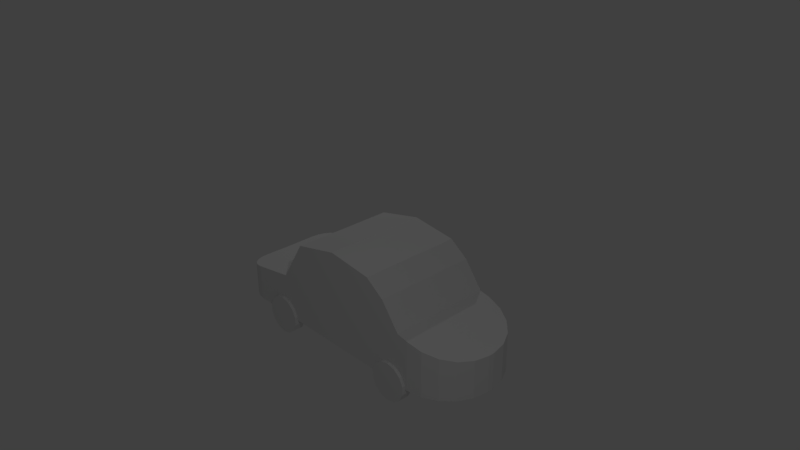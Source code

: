 # Source: car2.blend  (saved by Blender 2.79.0; exported with 4.5.12 LTS)
import bpy
from mathutils import Matrix  # noqa: F401  (used for matrix-valued properties, if any)

bpy.ops.wm.read_factory_settings(use_empty=True)
scene = bpy.context.scene
scene.name = 'Scene'

# ---- collections
col_collection_1 = bpy.data.collections.new('Collection 1'); scene.collection.children.link(col_collection_1)

# ---- materials (node trees are filled in below, after node groups)
mat_material = bpy.data.materials.new('Material')
mat_material.alpha_threshold = 0.0
mat_material.use_transparent_shadow = False
mat_material.roughness = 0.5
mat_material.line_color = (0.0, 0.0, 0.0, 1.0)

# ---- material node trees

# ---- world
world_world = bpy.data.worlds.new('World'); scene.world = world_world
world_world.color = (0.05088, 0.05088, 0.05088)
world_world.use_sun_shadow = False
world_world.sun_shadow_jitter_overblur = 0.0
world_world.cycles.sampling_method = 'MANUAL'

# ---- cameras
cam_camera = bpy.data.cameras.new('Camera')
cam_camera.clip_end = 100.0
cam_camera.lens = 35.0
cam_camera.sensor_width = 32.0
cam_camera.sensor_height = 18.0
cam_camera.ortho_scale = 7.314
cam_camera.dof.focus_distance = 0.0
cam_camera.dof.aperture_fstop = 128.0

# ---- lights
light_point = bpy.data.lights.new('Point', 'POINT')
light_point.transmission_factor = 0.0
light_point.energy = 100.0
light_point.shadow_buffer_clip_start = 0.5
light_point.shadow_soft_size = 0.1
light_point.shadow_maximum_resolution = 0.006
light_point.use_absolute_resolution = True
light_lamp = bpy.data.lights.new('Lamp', 'POINT')
light_lamp.transmission_factor = 0.0
light_lamp.cutoff_distance = 30.0
light_lamp.energy = 100.0
light_lamp.shadow_buffer_clip_start = 1.001
light_lamp.shadow_soft_size = 0.1
light_lamp.shadow_maximum_resolution = 0.006
light_lamp.use_absolute_resolution = True

# ---- meshes
me_cube = bpy.data.meshes.new('Cube')
me_cube.from_pydata([(-1.031, 0.7141, 0.06796), (-0.1352, 0.7141, 0.3313), (0.8642, 0.7141, -0.3959), (0.5036, 0.7141, 0.18), (-0.7697, 0.7141, 0.2541), (-1.293, 0.7141, -0.2812), (-2.119, -0.01607, -1.004), (1.739, -0.01607, -1.004), (-0.7689, -0.01607, 0.25), (-0.1344, -0.01607, 0.3273), (1.742, -0.01607, -0.5507), (0.865, -0.01607, -0.3999), (-1.292, -0.01607, -0.2767), (-1.03, -0.01607, 0.0639), (0.5044, -0.01607, 0.176), (-2.116, -0.01607, -0.4906), (-1.154, 0.7541, -0.7447), (-1.154, 0.6065, -0.7447), (0.9197, 0.6065, -0.7447), (0.9197, 0.7541, -0.7447), (0.8039, 0.6065, -0.7712), (0.8039, 0.7541, -0.7712), (0.711, 0.6065, -0.8453), (0.711, 0.7541, -0.8453), (0.6594, 0.6065, -0.9523), (0.6594, 0.7541, -0.9523), (0.6594, 0.6065, -1.071), (0.6594, 0.7541, -1.071), (0.711, 0.6065, -1.178), (0.711, 0.7541, -1.178), (0.8039, 0.6065, -1.252), (0.8039, 0.7541, -1.252), (0.9197, 0.6065, -1.279), (0.9197, 0.7541, -1.279), (1.036, 0.6065, -1.252), (1.036, 0.7541, -1.252), (1.128, 0.6065, -1.178), (1.128, 0.7541, -1.178), (1.18, 0.6065, -1.071), (1.18, 0.7541, -1.071), (1.18, 0.6065, -0.9523), (1.18, 0.7541, -0.9523), (1.128, 0.6065, -0.8453), (1.128, 0.7541, -0.8453), (1.036, 0.6065, -0.7712), (1.036, 0.7541, -0.7712), (-1.27, 0.6065, -0.7712), (-1.27, 0.7541, -0.7712), (-1.363, 0.6065, -0.8453), (-1.363, 0.7541, -0.8453), (-1.415, 0.6065, -0.9523), (-1.415, 0.7541, -0.9523), (-1.415, 0.6065, -1.071), (-1.415, 0.7541, -1.071), (-1.363, 0.6065, -1.178), (-1.363, 0.7541, -1.178), (-1.27, 0.6065, -1.252), (-1.27, 0.7541, -1.252), (-1.154, 0.6065, -1.279), (-1.154, 0.7541, -1.279), (-1.038, 0.6065, -1.252), (-1.038, 0.7541, -1.252), (-0.9455, 0.6065, -1.178), (-0.9455, 0.7541, -1.178), (-0.8939, 0.6065, -1.071), (-0.8939, 0.7541, -1.071), (-0.8939, 0.6065, -0.9523), (-0.8939, 0.7541, -0.9523), (-0.9455, 0.6065, -0.8453), (-0.9455, 0.7541, -0.8453), (-1.038, 0.6065, -0.7712), (-1.038, 0.7541, -0.7712), (-1.446, 0.7141, -1.0), (-2.12, 0.04009, -1.0), (-1.654, 0.6811, -1.0), (-1.842, 0.5853, -1.0), (-1.991, 0.4362, -1.0), (-2.087, 0.2484, -1.0), (-2.117, 0.04009, -0.4879), (-1.443, 0.7141, -0.3111), (-2.084, 0.2484, -0.4753), (-1.988, 0.4362, -0.4522), (-1.839, 0.5853, -0.4153), (-1.651, 0.6811, -0.3662), (1.738, 0.4237, -1.0), (1.448, 0.7141, -1.0), (1.724, 0.5134, -1.0), (1.683, 0.5944, -1.0), (1.619, 0.6586, -1.0), (1.538, 0.6998, -1.0), (1.452, 0.7141, -0.4968), (1.742, 0.4237, -0.5466), (1.541, 0.6998, -0.5122), (1.622, 0.6586, -0.5261), (1.686, 0.5944, -0.5371), (1.727, 0.5134, -0.5442)], [], [(73, 6, 15, 78), (6, 7, 10, 11, 14, 9, 8, 13, 12, 15), (2, 11, 10, 91, 95, 94, 93, 92, 90), (1, 9, 14, 3), (3, 14, 11, 2), (4, 8, 9, 1), (0, 13, 8, 4), (78, 15, 12, 5, 79, 83, 82, 81, 80), (84, 7, 6, 73, 77, 76, 75, 74, 72, 85, 89, 88, 87, 86), (5, 12, 13, 0), (47, 16, 71, 69, 67, 65, 63, 61, 59, 57, 55, 53, 51, 49), (18, 19, 21, 20), (66, 67, 69, 68), (20, 21, 23, 22), (64, 65, 67, 66), (22, 23, 25, 24), (62, 63, 65, 64), (24, 25, 27, 26), (60, 61, 63, 62), (26, 27, 29, 28), (58, 59, 61, 60), (28, 29, 31, 30), (56, 57, 59, 58), (30, 31, 33, 32), (54, 55, 57, 56), (32, 33, 35, 34), (52, 53, 55, 54), (34, 35, 37, 36), (50, 51, 53, 52), (36, 37, 39, 38), (17, 46, 48, 50, 52, 54, 56, 58, 60, 62, 64, 66, 68, 70), (48, 49, 51, 50), (38, 39, 41, 40), (70, 71, 16, 17), (46, 47, 49, 48), (40, 41, 43, 42), (21, 19, 45, 43, 41, 39, 37, 35, 33, 31, 29, 27, 25, 23), (17, 16, 47, 46), (42, 43, 45, 44), (68, 69, 71, 70), (44, 45, 19, 18), (18, 20, 22, 24, 26, 28, 30, 32, 34, 36, 38, 40, 42, 44), (72, 74, 83, 79), (74, 75, 82, 83), (75, 76, 81, 82), (76, 77, 80, 81), (77, 73, 78, 80), (72, 79, 5, 0, 4, 1, 3, 2, 90, 85), (84, 86, 95, 91), (86, 87, 94, 95), (87, 88, 93, 94), (88, 89, 92, 93), (89, 85, 90, 92), (91, 10, 7, 84)])
_uv = me_cube.uv_layers.new(name='UVMap')
_uv.uv.foreach_set('vector', [0.9873, 0.9485, 0.9999, 0.9495, 0.9999, 0.8393, 0.9873, 0.8386, 0.0953, 0.7603, 0.0953, 0.6222, 0.07924, 0.6221, 0.0739, 0.6535, 0.05351, 0.6664, 0.04815, 0.6893, 0.05089, 0.712, 0.05748, 0.7213, 0.06954, 0.7307, 0.07712, 0.7602, 0.7696, 0.816, 0.934, 0.8158, 0.934, 0.6252, 0.835, 0.6253, 0.8148, 0.6284, 0.7966, 0.6374, 0.7821, 0.6513, 0.7728, 0.6689, 0.7696, 0.6884, 0.7638, 0.1372, 0.9282, 0.1372, 0.9284, 1.459e-05, 0.764, 0.0, 0.754, 0.8258, 0.754, 0.9915, 0.8879, 0.9972, 0.8879, 0.8314, 0.7638, 0.2824, 0.9281, 0.2824, 0.9282, 0.1372, 0.7638, 0.1372, 0.7638, 0.3482, 0.9282, 0.3482, 0.9281, 0.2824, 0.7638, 0.2824, 0.9157, 0.6135, 0.9284, 0.6134, 0.9284, 0.4204, 0.764, 0.4207, 0.764, 0.4554, 0.7714, 0.5043, 0.793, 0.5483, 0.8265, 0.5832, 0.8688, 0.6056, 0.6508, 0.0108, 0.5518, 0.01078, 0.5518, 0.8727, 0.5644, 0.8727, 0.6113, 0.8653, 0.6536, 0.8439, 0.6872, 0.8106, 0.7087, 0.7687, 0.7162, 0.7222, 0.7162, 0.07567, 0.713, 0.05563, 0.7037, 0.03755, 0.6892, 0.02319, 0.671, 0.01398, 0.764, 0.4207, 0.9284, 0.4204, 0.9282, 0.3482, 0.7638, 0.3482, 0.136, 0.98, 0.1099, 0.986, 0.08383, 0.98, 0.06292, 0.9632, 0.05131, 0.9388, 0.05131, 0.9118, 0.06292, 0.8874, 0.08383, 0.8706, 0.1099, 0.8646, 0.136, 0.8706, 0.1569, 0.8874, 0.1685, 0.9118, 0.1685, 0.9388, 0.1569, 0.9632, 0.2219, 0.9411, 0.1887, 0.9411, 0.1887, 0.9141, 0.2219, 0.9141, 0.2446, 0.9171, 0.2113, 0.917, 0.2114, 0.8902, 0.2447, 0.8902, 0.2219, 0.9141, 0.1887, 0.9141, 0.1887, 0.8901, 0.2219, 0.8901, 0.2447, 0.9426, 0.2114, 0.9426, 0.2113, 0.917, 0.2446, 0.9171, 0.2627, 0.9854, 0.2295, 0.9858, 0.2284, 0.9621, 0.2616, 0.9618, 0.245, 0.9619, 0.2118, 0.9618, 0.2114, 0.9426, 0.2447, 0.9426, 0.2616, 0.9618, 0.2284, 0.9621, 0.228, 0.9351, 0.2612, 0.9348, 0.235, 0.9459, 0.2682, 0.9459, 0.2683, 0.9697, 0.235, 0.9697, 0.2612, 0.9348, 0.228, 0.9351, 0.2284, 0.9102, 0.2616, 0.9098, 0.235, 0.9189, 0.2682, 0.9189, 0.2682, 0.9459, 0.235, 0.9459, 0.2616, 0.9098, 0.2284, 0.9102, 0.2295, 0.8922, 0.2627, 0.8918, 0.235, 0.894, 0.2683, 0.894, 0.2682, 0.9189, 0.235, 0.9189, 0.2233, 0.877, 0.2565, 0.877, 0.2565, 0.9019, 0.2233, 0.9019, 0.2223, 0.9082, 0.1891, 0.9086, 0.1902, 0.8906, 0.2234, 0.8903, 0.2233, 0.9019, 0.2565, 0.9019, 0.2565, 0.9289, 0.2233, 0.9289, 0.2219, 0.9332, 0.1887, 0.9336, 0.1891, 0.9086, 0.2223, 0.9082, 0.2233, 0.9289, 0.2565, 0.9289, 0.2565, 0.9526, 0.2233, 0.9526, 0.2223, 0.9602, 0.1891, 0.9606, 0.1887, 0.9336, 0.2219, 0.9332, 0.2776, 0.9701, 0.2444, 0.97, 0.2441, 0.9508, 0.2773, 0.9509, 0.1578, 0.9628, 0.1369, 0.9797, 0.1108, 0.9857, 0.08471, 0.9797, 0.06379, 0.9628, 0.05219, 0.9385, 0.05219, 0.9115, 0.06379, 0.8871, 0.08471, 0.8702, 0.1108, 0.8642, 0.1369, 0.8702, 0.1578, 0.8871, 0.1694, 0.9115, 0.1694, 0.9385, 0.2234, 0.9839, 0.1902, 0.9842, 0.1891, 0.9606, 0.2223, 0.9602, 0.2773, 0.9509, 0.2441, 0.9508, 0.2439, 0.9252, 0.2772, 0.9253, 0.2328, 0.9477, 0.1996, 0.9477, 0.1996, 0.923, 0.2328, 0.923, 0.2328, 0.896, 0.1996, 0.896, 0.1996, 0.872, 0.2328, 0.872, 0.2772, 0.9253, 0.2439, 0.9252, 0.2441, 0.8984, 0.2773, 0.8985, 0.157, 0.9633, 0.1361, 0.9801, 0.11, 0.9862, 0.08391, 0.9801, 0.063, 0.9633, 0.05139, 0.9389, 0.05139, 0.9119, 0.063, 0.8875, 0.08391, 0.8707, 0.11, 0.8647, 0.1361, 0.8707, 0.157, 0.8875, 0.1686, 0.9119, 0.1686, 0.9389, 0.2328, 0.923, 0.1996, 0.923, 0.1996, 0.896, 0.2328, 0.896, 0.2773, 0.8985, 0.2441, 0.8984, 0.2444, 0.8756, 0.2776, 0.8756, 0.2447, 0.8902, 0.2114, 0.8902, 0.2118, 0.8674, 0.245, 0.8674, 0.2219, 0.9658, 0.1887, 0.9658, 0.1887, 0.9411, 0.2219, 0.9411, 0.1358, 0.8706, 0.1567, 0.8874, 0.1684, 0.9118, 0.1684, 0.9388, 0.1567, 0.9632, 0.1358, 0.98, 0.1098, 0.986, 0.08368, 0.98, 0.06276, 0.9632, 0.05116, 0.9388, 0.05116, 0.9118, 0.06276, 0.8874, 0.08368, 0.8706, 0.1098, 0.8646, 0.4061, 0.1315, 0.4061, 0.08408, 0.2634, 0.08483, 0.251, 0.1322, 0.4061, 0.08408, 0.4061, 0.04133, 0.2744, 0.04209, 0.2634, 0.08483, 0.4061, 0.04133, 0.4061, 0.00741, 0.2827, 0.008165, 0.2744, 0.04209, 0.8975, 0.9574, 0.9402, 0.9506, 0.9402, 0.838, 0.8975, 0.8398, 0.9402, 0.9506, 0.9873, 0.9485, 0.9873, 0.8386, 0.9402, 0.838, 0.4061, 0.1315, 0.251, 0.1322, 0.2442, 0.1663, 0.1656, 0.2259, 0.1237, 0.2853, 0.1064, 0.4297, 0.1404, 0.575, 0.2701, 0.657, 0.2928, 0.7907, 0.4061, 0.7899, 0.4053, 0.8974, 0.4053, 0.8768, 0.3029, 0.8763, 0.3034, 0.8969, 0.4053, 0.8768, 0.405, 0.8578, 0.301, 0.8573, 0.3029, 0.8763, 0.405, 0.8578, 0.4043, 0.8423, 0.2979, 0.8417, 0.301, 0.8573, 0.4061, 0.8287, 0.4061, 0.8103, 0.2963, 0.8111, 0.2994, 0.8295, 0.4061, 0.8103, 0.4061, 0.7899, 0.2928, 0.7907, 0.2963, 0.8111, 0.3034, 0.8969, 0.3035, 0.9967, 0.4053, 0.9972, 0.4053, 0.8974])
me_cube.materials.append(mat_material)
me_cube.use_remesh_preserve_volume = False
me_cube.use_remesh_preserve_attributes = False
me_cube.use_mirror_vertex_groups = False
me_cube.use_paint_bone_selection = False
me_cube.use_paint_mask = True
me_cube.update()

# ---- objects
ob_point = bpy.data.objects.new('Point', light_point)
ob_cube = bpy.data.objects.new('Cube', me_cube)
ob_lamp = bpy.data.objects.new('Lamp', light_lamp)
ob_camera = bpy.data.objects.new('Camera', cam_camera)

# ---- transforms, parenting, visibility, modifiers, constraints
ob_point.location = (-5.129, 4.391, 5.873)
ob_point.lineart.crease_threshold = 0.0
ob_cube.location = (0.0, 0.0, 0.0)
ob_cube.rotation_euler = (0.0, -0.0, 3.142)
ob_cube.lock_rotations_4d = False
ob_cube.empty_display_type = 'ARROWS'
ob_cube.lineart.crease_threshold = 0.0
_m = ob_cube.modifiers.new('Mirror', 'MIRROR')
_m.use_axis = (False, True, False)
ob_lamp.location = (6.031, -3.628, 5.904)
ob_lamp.rotation_euler = (0.6503, 0.05522, 1.866)
ob_lamp.lock_rotations_4d = False
ob_lamp.empty_display_type = 'ARROWS'
ob_lamp.color = (0.0, 0.0, 0.0, 0.0)
ob_lamp.lineart.crease_threshold = 0.0
ob_camera.location = (7.481, -6.508, 5.344)
ob_camera.rotation_euler = (1.109, 0.0, 0.8149)
ob_camera.lock_rotations_4d = False
ob_camera.empty_display_type = 'ARROWS'
ob_camera.color = (0.0, 0.0, 0.0, 0.0)
ob_camera.display_type = 'WIRE'
ob_camera.lineart.crease_threshold = 0.0

# ---- collection membership
col_collection_1.objects.link(ob_point)
col_collection_1.objects.link(ob_cube)
col_collection_1.objects.link(ob_lamp)
col_collection_1.objects.link(ob_camera)

# ---- scene / render settings (as saved in the file)
scene.camera = ob_camera
scene.frame_start = 1; scene.frame_end = 250; scene.frame_set(1)
scene.render.engine = 'BLENDER_EEVEE_NEXT'
scene.render.resolution_percentage = 50
scene.render.dither_intensity = 0.0
scene.cycles.use_denoising = False
scene.cycles.samples = 128
scene.cycles.sampling_pattern = 'TABULATED_SOBOL'
scene.cycles.use_adaptive_sampling = False
scene.cycles.use_light_tree = False
scene.cycles.blur_glossy = 0.0
scene.cycles.sample_clamp_indirect = 0.0
scene.view_settings.view_transform = 'Standard'
bpy.context.view_layer.update()
